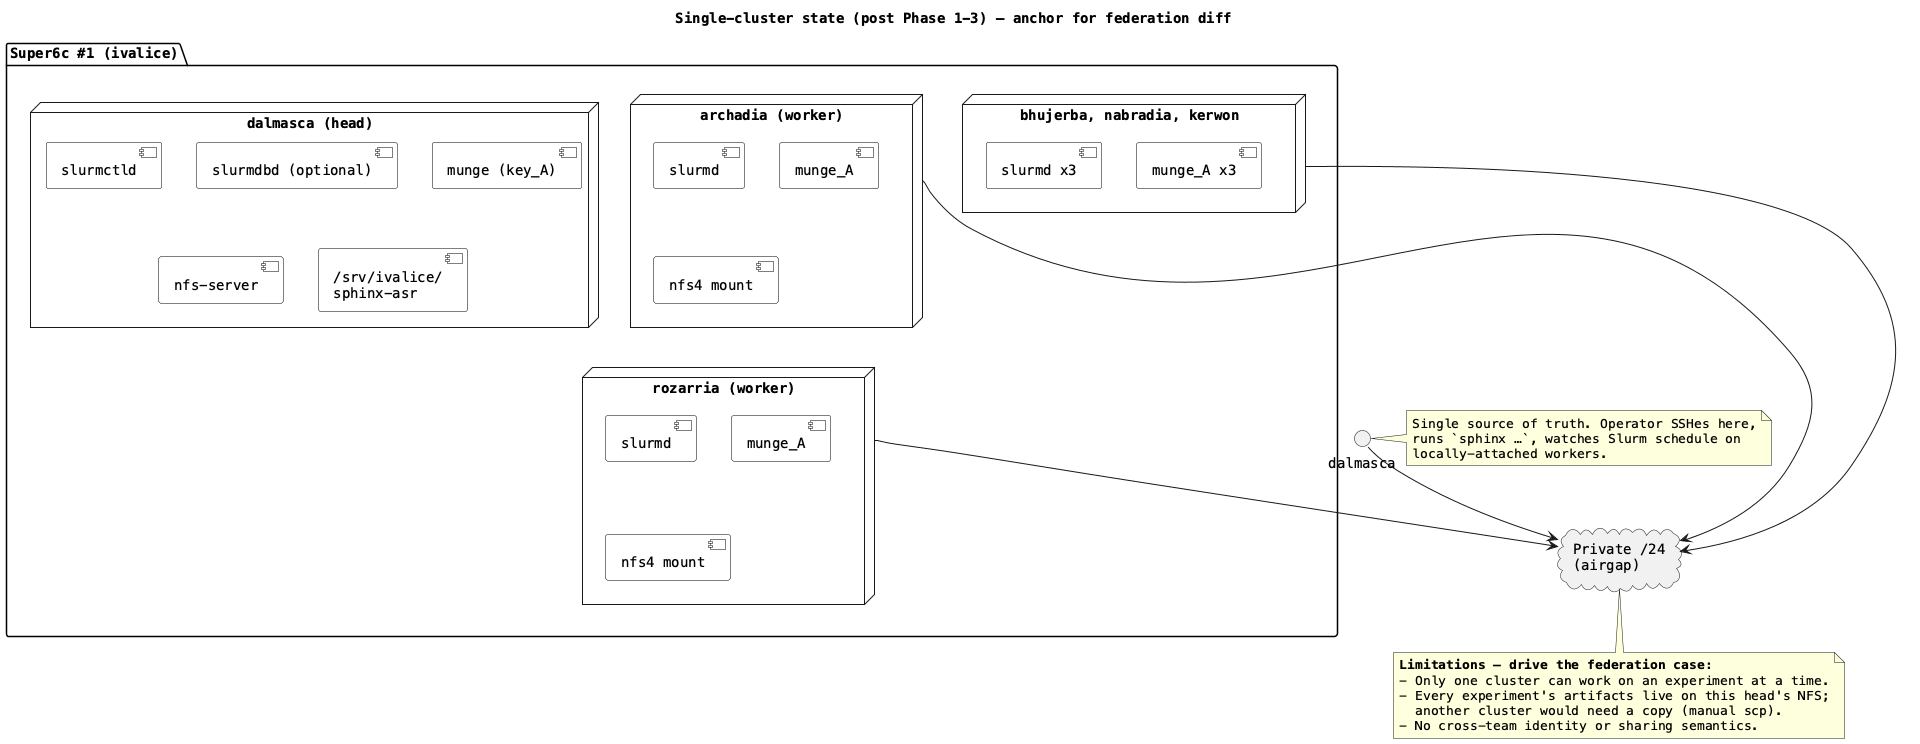

The diagram above was rendered by PlantUML. Its source (embedded in the PNG):
@startuml 05a-component-current
title Single-cluster state (post Phase 1-3) — anchor for federation diff

skinparam defaultFontName Menlo
skinparam component {
    BackgroundColor #FAFAFA
    BorderColor Black
}

package "Super6c #1 (ivalice)" {
    node "dalmasca (head)" {
        [slurmctld]
        [slurmdbd (optional)]
        [munge (key_A)]
        [nfs-server]
        [/srv/ivalice/\nsphinx-asr]
    }

    node "archadia (worker)" as W1 {
        [slurmd] as S1
        [munge_A] as M1
        [nfs4 mount] as N1
    }

    node "rozarria (worker)" as W2 {
        [slurmd] as S2
        [munge_A] as M2
        [nfs4 mount] as N2
    }

    node "bhujerba, nabradia, kerwon" as WN {
        [slurmd x3] as SN
        [munge_A x3] as MN
    }
}

cloud "Private /24\n(airgap)" as Net

dalmasca --> Net
W1 --> Net
W2 --> Net
WN --> Net

note right of dalmasca
  Single source of truth. Operator SSHes here,
  runs `sphinx …`, watches Slurm schedule on
  locally-attached workers.
end note

note bottom of Net
  **Limitations — drive the federation case:**
  - Only one cluster can work on an experiment at a time.
  - Every experiment's artifacts live on this head's NFS;
    another cluster would need a copy (manual scp).
  - No cross-team identity or sharing semantics.
end note

@enduml